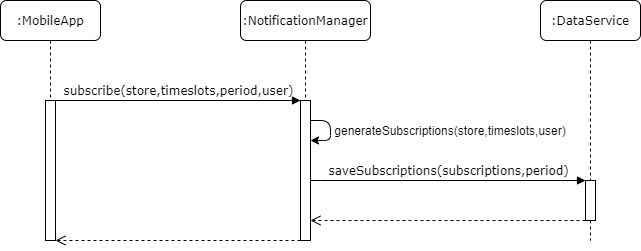

The diagram above was exported from draw.io. Its source (the exported page's mxGraphModel, read from the mxfile embedded in the PNG):
<mxGraphModel dx="1024" dy="592" grid="1" gridSize="10" guides="1" tooltips="1" connect="1" arrows="1" fold="1" page="1" pageScale="1" pageWidth="1100" pageHeight="850" background="#ffffff" math="0" shadow="0">
  <root>
    <mxCell id="0" />
    <mxCell id="1" parent="0" />
    <mxCell id="7baba1c4bc27f4b0-2" value=":NotificationManager" style="shape=umlLifeline;perimeter=lifelinePerimeter;whiteSpace=wrap;html=1;container=1;collapsible=0;recursiveResize=0;outlineConnect=0;rounded=1;shadow=0;comic=0;labelBackgroundColor=none;strokeWidth=1;fontFamily=Verdana;fontSize=12;align=center;" parent="1" vertex="1">
      <mxGeometry x="340" y="80" width="130" height="240" as="geometry" />
    </mxCell>
    <mxCell id="7baba1c4bc27f4b0-10" value="" style="html=1;points=[];perimeter=orthogonalPerimeter;rounded=0;shadow=0;comic=0;labelBackgroundColor=none;strokeWidth=1;fontFamily=Verdana;fontSize=12;align=center;" parent="7baba1c4bc27f4b0-2" vertex="1">
      <mxGeometry x="60" y="100" width="10" height="140" as="geometry" />
    </mxCell>
    <mxCell id="KxOtfF_E5I9-MNnc5Rhr-3" value="" style="endArrow=classic;html=1;" edge="1" parent="7baba1c4bc27f4b0-2">
      <mxGeometry width="50" height="50" relative="1" as="geometry">
        <mxPoint x="70" y="120" as="sourcePoint" />
        <mxPoint x="70" y="140" as="targetPoint" />
        <Array as="points">
          <mxPoint x="90" y="120" />
          <mxPoint x="90" y="140" />
        </Array>
      </mxGeometry>
    </mxCell>
    <mxCell id="7baba1c4bc27f4b0-3" value=":DataService" style="shape=umlLifeline;perimeter=lifelinePerimeter;whiteSpace=wrap;html=1;container=1;collapsible=0;recursiveResize=0;outlineConnect=0;rounded=1;shadow=0;comic=0;labelBackgroundColor=none;strokeWidth=1;fontFamily=Verdana;fontSize=12;align=center;" parent="1" vertex="1">
      <mxGeometry x="640" y="80" width="100" height="240" as="geometry" />
    </mxCell>
    <mxCell id="7baba1c4bc27f4b0-13" value="" style="html=1;points=[];perimeter=orthogonalPerimeter;rounded=0;shadow=0;comic=0;labelBackgroundColor=none;strokeWidth=1;fontFamily=Verdana;fontSize=12;align=center;" parent="7baba1c4bc27f4b0-3" vertex="1">
      <mxGeometry x="45" y="180" width="10" height="40" as="geometry" />
    </mxCell>
    <mxCell id="7baba1c4bc27f4b0-8" value=":MobileApp" style="shape=umlLifeline;perimeter=lifelinePerimeter;whiteSpace=wrap;html=1;container=1;collapsible=0;recursiveResize=0;outlineConnect=0;rounded=1;shadow=0;comic=0;labelBackgroundColor=none;strokeWidth=1;fontFamily=Verdana;fontSize=12;align=center;" parent="1" vertex="1">
      <mxGeometry x="100" y="80" width="100" height="240" as="geometry" />
    </mxCell>
    <mxCell id="7baba1c4bc27f4b0-9" value="" style="html=1;points=[];perimeter=orthogonalPerimeter;rounded=0;shadow=0;comic=0;labelBackgroundColor=none;strokeWidth=1;fontFamily=Verdana;fontSize=12;align=center;" parent="7baba1c4bc27f4b0-8" vertex="1">
      <mxGeometry x="45" y="100" width="10" height="140" as="geometry" />
    </mxCell>
    <mxCell id="7baba1c4bc27f4b0-11" value="subscribe(store,timeslots,period,user)" style="html=1;verticalAlign=bottom;endArrow=block;entryX=0;entryY=0;labelBackgroundColor=none;fontFamily=Verdana;fontSize=12;edgeStyle=elbowEdgeStyle;elbow=vertical;" parent="1" source="7baba1c4bc27f4b0-9" target="7baba1c4bc27f4b0-10" edge="1">
      <mxGeometry relative="1" as="geometry">
        <mxPoint x="220" y="190" as="sourcePoint" />
      </mxGeometry>
    </mxCell>
    <mxCell id="KxOtfF_E5I9-MNnc5Rhr-2" value="" style="html=1;verticalAlign=bottom;endArrow=open;dashed=1;endSize=8;" edge="1" parent="1" source="7baba1c4bc27f4b0-10" target="7baba1c4bc27f4b0-9">
      <mxGeometry relative="1" as="geometry">
        <mxPoint x="375" y="270" as="sourcePoint" />
        <mxPoint x="180" y="270" as="targetPoint" />
        <Array as="points">
          <mxPoint x="290" y="320" />
        </Array>
      </mxGeometry>
    </mxCell>
    <mxCell id="7baba1c4bc27f4b0-14" value="saveSubscriptions(subscriptions,period)" style="html=1;verticalAlign=bottom;endArrow=block;entryX=0;entryY=0;labelBackgroundColor=none;fontFamily=Verdana;fontSize=12;edgeStyle=elbowEdgeStyle;elbow=vertical;" parent="1" target="7baba1c4bc27f4b0-13" edge="1">
      <mxGeometry relative="1" as="geometry">
        <mxPoint x="410" y="260.33333333333337" as="sourcePoint" />
      </mxGeometry>
    </mxCell>
    <mxCell id="KxOtfF_E5I9-MNnc5Rhr-1" value="" style="html=1;verticalAlign=bottom;endArrow=open;dashed=1;endSize=8;" edge="1" parent="1" source="7baba1c4bc27f4b0-13">
      <mxGeometry relative="1" as="geometry">
        <mxPoint x="610" y="320" as="sourcePoint" />
        <mxPoint x="410" y="300" as="targetPoint" />
        <Array as="points">
          <mxPoint x="520" y="300" />
        </Array>
      </mxGeometry>
    </mxCell>
    <mxCell id="KxOtfF_E5I9-MNnc5Rhr-5" value="generateSubscriptions(store,timeslots,user)" style="text;html=1;strokeColor=none;fillColor=none;align=center;verticalAlign=middle;whiteSpace=wrap;rounded=0;" vertex="1" parent="1">
      <mxGeometry x="485" y="200" width="130" height="20" as="geometry" />
    </mxCell>
  </root>
</mxGraphModel>